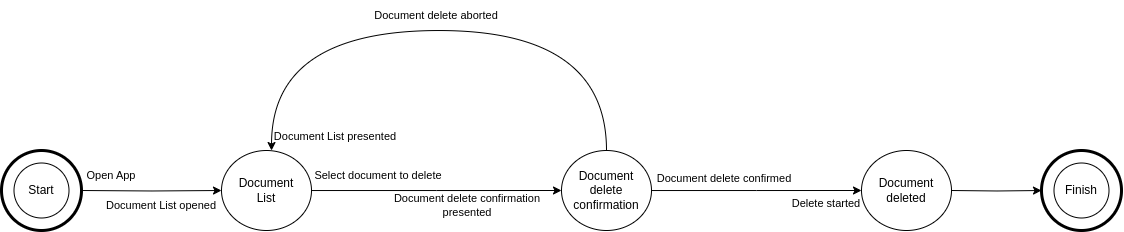

The diagram above was exported from draw.io. Its source (the exported page's mxGraphModel, read from the mxfile embedded in the PNG):
<mxGraphModel dx="925" dy="445" grid="1" gridSize="10" guides="1" tooltips="1" connect="1" arrows="1" fold="1" page="1" pageScale="1" pageWidth="827" pageHeight="1169" math="0" shadow="0">
  <root>
    <mxCell id="0" />
    <mxCell id="1" parent="0" />
    <mxCell id="xWs_55U5LPGZoseHW4Gy-162" style="edgeStyle=orthogonalEdgeStyle;rounded=0;orthogonalLoop=1;jettySize=auto;html=1;" edge="1" parent="1" source="xWs_55U5LPGZoseHW4Gy-163">
      <mxGeometry relative="1" as="geometry">
        <mxPoint x="610" y="440" as="targetPoint" />
      </mxGeometry>
    </mxCell>
    <mxCell id="xWs_55U5LPGZoseHW4Gy-163" value="Document&lt;div&gt;List&lt;/div&gt;" style="ellipse;whiteSpace=wrap;html=1;" vertex="1" parent="1">
      <mxGeometry x="270" y="400" width="90" height="80" as="geometry" />
    </mxCell>
    <mxCell id="xWs_55U5LPGZoseHW4Gy-164" value="Open App" style="text;html=1;align=center;verticalAlign=middle;whiteSpace=wrap;rounded=0;fontSize=11;" vertex="1" parent="1">
      <mxGeometry x="130" y="410" width="60" height="30" as="geometry" />
    </mxCell>
    <mxCell id="xWs_55U5LPGZoseHW4Gy-165" value="Document List opened" style="text;html=1;align=center;verticalAlign=middle;whiteSpace=wrap;rounded=0;fontSize=11;" vertex="1" parent="1">
      <mxGeometry x="140" y="440" width="140" height="30" as="geometry" />
    </mxCell>
    <mxCell id="xWs_55U5LPGZoseHW4Gy-170" value="Select document to delete" style="text;html=1;align=center;verticalAlign=middle;whiteSpace=wrap;rounded=0;fontSize=11;" vertex="1" parent="1">
      <mxGeometry x="354" y="410" width="146" height="30" as="geometry" />
    </mxCell>
    <mxCell id="xWs_55U5LPGZoseHW4Gy-171" value="Document delete confirmation&lt;div&gt;presented&lt;/div&gt;" style="text;html=1;align=center;verticalAlign=middle;whiteSpace=wrap;rounded=0;fontSize=11;" vertex="1" parent="1">
      <mxGeometry x="431" y="440" width="170" height="30" as="geometry" />
    </mxCell>
    <mxCell id="xWs_55U5LPGZoseHW4Gy-158" value="" style="ellipse;whiteSpace=wrap;html=1;aspect=fixed;" vertex="1" parent="1">
      <mxGeometry x="62.5" y="412.5" width="55" height="55" as="geometry" />
    </mxCell>
    <mxCell id="xWs_55U5LPGZoseHW4Gy-159" value="" style="ellipse;whiteSpace=wrap;html=1;aspect=fixed;fillColor=none;strokeWidth=3;" vertex="1" parent="1">
      <mxGeometry x="50" y="400" width="80" height="80" as="geometry" />
    </mxCell>
    <mxCell id="xWs_55U5LPGZoseHW4Gy-160" style="edgeStyle=orthogonalEdgeStyle;rounded=0;orthogonalLoop=1;jettySize=auto;html=1;entryX=0;entryY=0.5;entryDx=0;entryDy=0;" edge="1" parent="1" target="xWs_55U5LPGZoseHW4Gy-163">
      <mxGeometry relative="1" as="geometry">
        <mxPoint x="230" y="440" as="targetPoint" />
        <mxPoint x="130" y="440" as="sourcePoint" />
      </mxGeometry>
    </mxCell>
    <mxCell id="xWs_55U5LPGZoseHW4Gy-161" value="Start" style="text;html=1;align=center;verticalAlign=middle;whiteSpace=wrap;rounded=0;" vertex="1" parent="1">
      <mxGeometry x="60" y="425" width="60" height="30" as="geometry" />
    </mxCell>
    <mxCell id="xWs_55U5LPGZoseHW4Gy-193" style="edgeStyle=orthogonalEdgeStyle;rounded=0;orthogonalLoop=1;jettySize=auto;html=1;" edge="1" parent="1" source="xWs_55U5LPGZoseHW4Gy-192">
      <mxGeometry relative="1" as="geometry">
        <mxPoint x="910" y="440" as="targetPoint" />
      </mxGeometry>
    </mxCell>
    <mxCell id="xWs_55U5LPGZoseHW4Gy-202" style="edgeStyle=orthogonalEdgeStyle;rounded=0;orthogonalLoop=1;jettySize=auto;html=1;curved=1;" edge="1" parent="1" source="xWs_55U5LPGZoseHW4Gy-192">
      <mxGeometry relative="1" as="geometry">
        <mxPoint x="320" y="400" as="targetPoint" />
        <Array as="points">
          <mxPoint x="655" y="280" />
          <mxPoint x="320" y="280" />
          <mxPoint x="320" y="400" />
        </Array>
      </mxGeometry>
    </mxCell>
    <mxCell id="xWs_55U5LPGZoseHW4Gy-192" value="Document&lt;div&gt;delete confirmation&lt;/div&gt;" style="ellipse;whiteSpace=wrap;html=1;" vertex="1" parent="1">
      <mxGeometry x="610" y="400" width="90" height="80" as="geometry" />
    </mxCell>
    <mxCell id="xWs_55U5LPGZoseHW4Gy-194" value="Document delete confirmed" style="text;html=1;align=center;verticalAlign=middle;whiteSpace=wrap;rounded=0;fontSize=11;" vertex="1" parent="1">
      <mxGeometry x="700" y="412.5" width="146" height="30" as="geometry" />
    </mxCell>
    <mxCell id="xWs_55U5LPGZoseHW4Gy-195" value="Delete started" style="text;html=1;align=center;verticalAlign=middle;whiteSpace=wrap;rounded=0;fontSize=11;" vertex="1" parent="1">
      <mxGeometry x="790" y="437.5" width="170" height="30" as="geometry" />
    </mxCell>
    <mxCell id="xWs_55U5LPGZoseHW4Gy-196" value="Document&lt;div&gt;deleted&lt;/div&gt;" style="ellipse;whiteSpace=wrap;html=1;" vertex="1" parent="1">
      <mxGeometry x="910" y="400" width="90" height="80" as="geometry" />
    </mxCell>
    <mxCell id="xWs_55U5LPGZoseHW4Gy-201" value="" style="group" vertex="1" connectable="0" parent="1">
      <mxGeometry x="1000" y="400" width="170" height="80" as="geometry" />
    </mxCell>
    <mxCell id="xWs_55U5LPGZoseHW4Gy-185" style="edgeStyle=orthogonalEdgeStyle;rounded=0;orthogonalLoop=1;jettySize=auto;html=1;entryX=0;entryY=0.5;entryDx=0;entryDy=0;" edge="1" parent="xWs_55U5LPGZoseHW4Gy-201" target="xWs_55U5LPGZoseHW4Gy-168">
      <mxGeometry relative="1" as="geometry">
        <mxPoint y="40" as="sourcePoint" />
      </mxGeometry>
    </mxCell>
    <mxCell id="xWs_55U5LPGZoseHW4Gy-167" value="" style="ellipse;whiteSpace=wrap;html=1;aspect=fixed;" vertex="1" parent="xWs_55U5LPGZoseHW4Gy-201">
      <mxGeometry x="102.5" y="12.5" width="55" height="55" as="geometry" />
    </mxCell>
    <mxCell id="xWs_55U5LPGZoseHW4Gy-168" value="" style="ellipse;whiteSpace=wrap;html=1;aspect=fixed;fillColor=none;strokeWidth=3;" vertex="1" parent="xWs_55U5LPGZoseHW4Gy-201">
      <mxGeometry x="90" width="80" height="80" as="geometry" />
    </mxCell>
    <mxCell id="xWs_55U5LPGZoseHW4Gy-169" value="Finish" style="text;html=1;align=center;verticalAlign=middle;whiteSpace=wrap;rounded=0;" vertex="1" parent="xWs_55U5LPGZoseHW4Gy-201">
      <mxGeometry x="100" y="25" width="60" height="30" as="geometry" />
    </mxCell>
    <mxCell id="xWs_55U5LPGZoseHW4Gy-203" value="Document delete aborted" style="text;html=1;align=center;verticalAlign=middle;whiteSpace=wrap;rounded=0;fontSize=11;" vertex="1" parent="1">
      <mxGeometry x="400" y="250" width="170" height="30" as="geometry" />
    </mxCell>
    <mxCell id="xWs_55U5LPGZoseHW4Gy-204" value="Document List presented" style="text;html=1;align=center;verticalAlign=middle;whiteSpace=wrap;rounded=0;fontSize=11;" vertex="1" parent="1">
      <mxGeometry x="314" y="371" width="140" height="30" as="geometry" />
    </mxCell>
  </root>
</mxGraphModel>